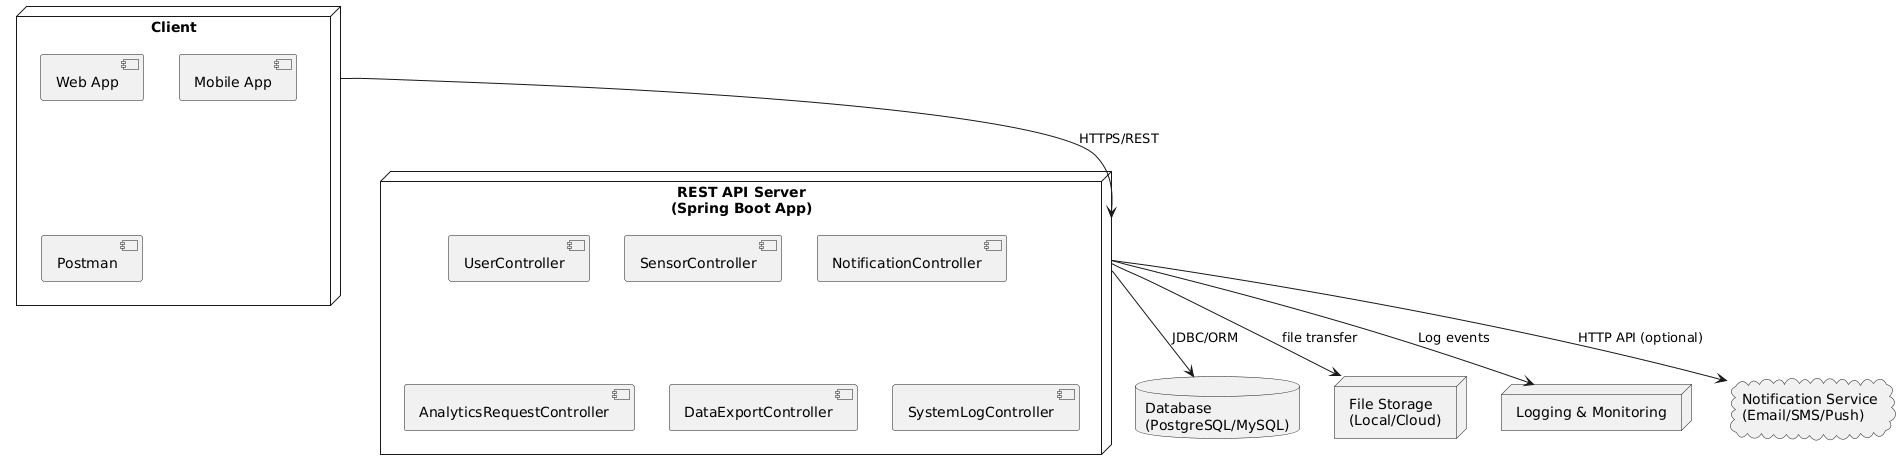

The diagram above was rendered by PlantUML. Its source (embedded in the PNG):
@startuml
node "Client" as client {
    [Web App]
    [Mobile App]
    [Postman]
}

node "REST API Server\n(Spring Boot App)" as api {
    component "UserController"
    component "SensorController"
    component "NotificationController"
    component "AnalyticsRequestController"
    component "DataExportController"
    component "SystemLogController"
}

database "Database\n(PostgreSQL/MySQL)" as db

node "File Storage\n(Local/Cloud)" as storage

node "Logging & Monitoring" as logging

cloud "Notification Service\n(Email/SMS/Push)" as notify

' Connections
client --> api : HTTPS/REST
api --> db : JDBC/ORM
api --> storage : file transfer
api --> notify : HTTP API (optional)
api --> logging : Log events
@enduml